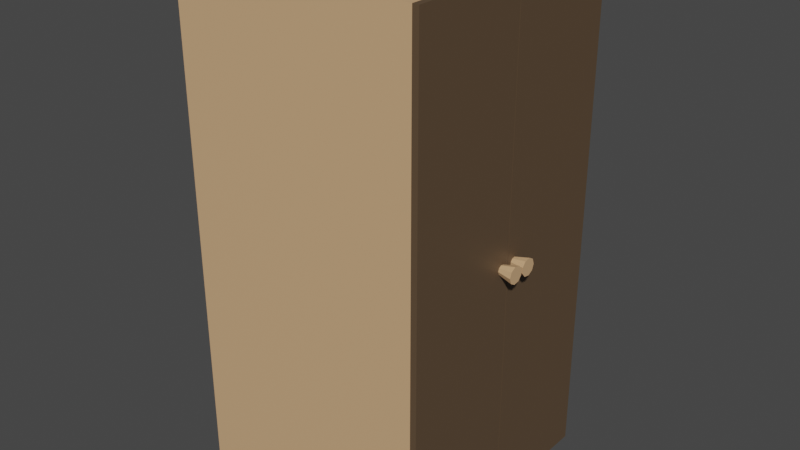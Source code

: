 # Source: wardrobe.blend  (saved by Blender 3.5.10; exported with 4.5.12 LTS)
import bpy
from mathutils import Matrix  # noqa: F401  (used for matrix-valued properties, if any)

bpy.ops.wm.read_factory_settings(use_empty=True)
scene = bpy.context.scene
scene.name = 'Scene'

# ---- collections
col_collection = bpy.data.collections.new('Collection'); scene.collection.children.link(col_collection)

# ---- materials (node trees are filled in below, after node groups)
mat_material = bpy.data.materials.new('Material')
mat_material.use_transparent_shadow = False
mat_material_001 = bpy.data.materials.new('Material.001')
mat_material_001.use_transparent_shadow = False
mat_material_002 = bpy.data.materials.new('Material.002')
mat_material_002.use_transparent_shadow = False

# ---- material node trees
mat_material.use_nodes = True; mat_material.node_tree.nodes.clear()
_N = mat_material.node_tree.nodes; _L = mat_material.node_tree.links
n0 = _N.new('ShaderNodeBsdfPrincipled'); n0.name = 'Principled BSDF'; n0.location = (10, 300)
n0.distribution = 'GGX'
n0.subsurface_method = 'RANDOM_WALK_SKIN'
n0.inputs[0].default_value = (0.6584, 0.402, 0.2122, 1.0)
n0.inputs[3].default_value = 1.45
n0.inputs[27].default_value = (0.0, 0.0, 0.0, 1.0)
n0.inputs[28].default_value = 1.0
n1 = _N.new('ShaderNodeOutputMaterial'); n1.name = 'Material Output'; n1.location = (300, 300)
_L.new(n0.outputs[0], n1.inputs[0])
n1.is_active_output = True
mat_material_001.use_nodes = True; mat_material_001.node_tree.nodes.clear()
_N = mat_material_001.node_tree.nodes; _L = mat_material_001.node_tree.links
n0 = _N.new('ShaderNodeBsdfPrincipled'); n0.name = 'Principled BSDF'; n0.location = (10, 300)
n0.distribution = 'GGX'
n0.subsurface_method = 'RANDOM_WALK_SKIN'
n0.inputs[0].default_value = (0.1095, 0.06956, 0.03915, 1.0)
n0.inputs[3].default_value = 1.45
n0.inputs[27].default_value = (0.0, 0.0, 0.0, 1.0)
n0.inputs[28].default_value = 1.0
n1 = _N.new('ShaderNodeOutputMaterial'); n1.name = 'Material Output'; n1.location = (300, 300)
_L.new(n0.outputs[0], n1.inputs[0])
n1.is_active_output = True
mat_material_002.use_nodes = True; mat_material_002.node_tree.nodes.clear()
_N = mat_material_002.node_tree.nodes; _L = mat_material_002.node_tree.links
n0 = _N.new('ShaderNodeBsdfPrincipled'); n0.name = 'Principled BSDF'; n0.location = (10, 300)
n0.distribution = 'GGX'
n0.subsurface_method = 'RANDOM_WALK_SKIN'
n0.inputs[0].default_value = (0.6584, 0.402, 0.2122, 1.0)
n0.inputs[3].default_value = 1.45
n0.inputs[27].default_value = (0.0, 0.0, 0.0, 1.0)
n0.inputs[28].default_value = 1.0
n1 = _N.new('ShaderNodeOutputMaterial'); n1.name = 'Material Output'; n1.location = (300, 300)
_L.new(n0.outputs[0], n1.inputs[0])
n1.is_active_output = True

# ---- world
world_world = bpy.data.worlds.new('World'); scene.world = world_world
world_world.use_nodes = True; world_world.node_tree.nodes.clear()
_N = world_world.node_tree.nodes; _L = world_world.node_tree.links
n0 = _N.new('ShaderNodeOutputWorld'); n0.name = 'World Output'; n0.location = (300, 300)
n1 = _N.new('ShaderNodeBackground'); n1.name = 'Background'; n1.location = (10, 300)
n1.inputs[0].default_value = (0.05088, 0.05088, 0.05088, 1.0)
_L.new(n1.outputs[0], n0.inputs[0])
n0.is_active_output = True
world_world.color = (0.05088, 0.05088, 0.05088)
world_world.use_sun_shadow = False
world_world.sun_shadow_jitter_overblur = 0.0

# ---- meshes
me_cube_003 = bpy.data.meshes.new('Cube.003')
me_cube_003.from_pydata([(-1.0, -1.0, -1.007), (-1.0, -1.0, 1.008), (-1.0, 1.0, -1.007), (-1.0, 1.0, 1.008), (1.0, -1.0, -1.007), (1.0, -1.0, 1.008), (1.0, 1.0, -1.007), (1.0, 1.0, 1.008), (-0.9882, -1.0, -1.007), (-0.9882, -1.0, 1.007), (-0.9882, -1.067, -1.007), (-0.9882, -1.067, 1.007), (81.68, -1.0, -1.007), (81.68, -1.0, 1.007), (81.68, -1.067, -1.007), (81.68, -1.067, 1.007), (-0.9882, 1.0, -1.007), (-0.9882, 1.0, 1.007), (-0.9882, 1.067, -1.007), (-0.9882, 1.067, 1.007), (81.68, 1.0, -1.007), (81.68, 1.0, 1.007), (81.68, 1.067, -1.007), (81.68, 1.067, 1.007), (-0.9882, -1.067, 1.007), (-0.9882, -1.067, 1.027), (-0.9882, 1.067, 1.007), (-0.9882, 1.067, 1.027), (81.68, -1.067, 1.007), (81.68, -1.067, 1.027), (81.68, 1.067, 1.007), (81.68, 1.067, 1.027), (-0.9882, -1.067, -1.007), (-0.9882, -1.067, -1.027), (-0.9882, 1.067, -1.007), (-0.9882, 1.067, -1.027), (81.68, -1.067, -1.007), (81.68, -1.067, -1.027), (81.68, 1.067, -1.007), (81.68, 1.067, -1.027)], [], [(0, 1, 3, 2), (2, 3, 7, 6), (6, 7, 5, 4), (4, 5, 1, 0), (2, 6, 4, 0), (7, 3, 1, 5), (8, 9, 11, 10), (10, 11, 15, 14), (14, 15, 13, 12), (12, 13, 9, 8), (10, 14, 12, 8), (15, 11, 9, 13), (16, 18, 19, 17), (18, 22, 23, 19), (22, 20, 21, 23), (20, 16, 17, 21), (18, 16, 20, 22), (23, 21, 17, 19), (24, 25, 27, 26), (26, 27, 31, 30), (30, 31, 29, 28), (28, 29, 25, 24), (26, 30, 28, 24), (31, 27, 25, 29), (32, 34, 35, 33), (34, 38, 39, 35), (38, 36, 37, 39), (36, 32, 33, 37), (34, 32, 36, 38), (39, 37, 33, 35)])
_uv = me_cube_003.uv_layers.new(name='UVMap')
_uv.uv.foreach_set('vector', [0.375, 0.0, 0.625, 0.0, 0.625, 0.25, 0.375, 0.25, 0.375, 0.25, 0.625, 0.25, 0.625, 0.5, 0.375, 0.5, 0.375, 0.5, 0.625, 0.5, 0.625, 0.75, 0.375, 0.75, 0.375, 0.75, 0.625, 0.75, 0.625, 1.0, 0.375, 1.0, 0.125, 0.5, 0.375, 0.5, 0.375, 0.75, 0.125, 0.75, 0.625, 0.5, 0.875, 0.5, 0.875, 0.75, 0.625, 0.75, 0.375, 0.0, 0.625, 0.0, 0.625, 0.25, 0.375, 0.25, 0.375, 0.25, 0.625, 0.25, 0.625, 0.5, 0.375, 0.5, 0.375, 0.5, 0.625, 0.5, 0.625, 0.75, 0.375, 0.75, 0.375, 0.75, 0.625, 0.75, 0.625, 1.0, 0.375, 1.0, 0.125, 0.5, 0.375, 0.5, 0.375, 0.75, 0.125, 0.75, 0.625, 0.5, 0.875, 0.5, 0.875, 0.75, 0.625, 0.75, 0.375, 0.0, 0.375, 0.25, 0.625, 0.25, 0.625, 0.0, 0.375, 0.25, 0.375, 0.5, 0.625, 0.5, 0.625, 0.25, 0.375, 0.5, 0.375, 0.75, 0.625, 0.75, 0.625, 0.5, 0.375, 0.75, 0.375, 1.0, 0.625, 1.0, 0.625, 0.75, 0.125, 0.5, 0.125, 0.75, 0.375, 0.75, 0.375, 0.5, 0.625, 0.5, 0.625, 0.75, 0.875, 0.75, 0.875, 0.5, 0.375, 0.0, 0.625, 0.0, 0.625, 0.25, 0.375, 0.25, 0.375, 0.25, 0.625, 0.25, 0.625, 0.5, 0.375, 0.5, 0.375, 0.5, 0.625, 0.5, 0.625, 0.75, 0.375, 0.75, 0.375, 0.75, 0.625, 0.75, 0.625, 1.0, 0.375, 1.0, 0.125, 0.5, 0.375, 0.5, 0.375, 0.75, 0.125, 0.75, 0.625, 0.5, 0.875, 0.5, 0.875, 0.75, 0.625, 0.75, 0.375, 0.0, 0.375, 0.25, 0.625, 0.25, 0.625, 0.0, 0.375, 0.25, 0.375, 0.5, 0.625, 0.5, 0.625, 0.25, 0.375, 0.5, 0.375, 0.75, 0.625, 0.75, 0.625, 0.5, 0.375, 0.75, 0.375, 1.0, 0.625, 1.0, 0.625, 0.75, 0.125, 0.5, 0.125, 0.75, 0.375, 0.75, 0.375, 0.5, 0.625, 0.5, 0.625, 0.75, 0.875, 0.75, 0.875, 0.5])
me_cube_003.materials.append(mat_material)
me_cube_003.update()
me_cylinder = bpy.data.meshes.new('Cylinder')
me_cylinder.from_pydata([(2.16e-07, 0.1433, -1.169), (2.165e-07, 0.1125, -1.049), (0.045, 0.1269, -1.169), (0.0252, 0.1033, -1.049), (0.06894, 0.08542, -1.169), (0.03862, 0.08007, -1.049), (0.06062, 0.03827, -1.169), (0.03396, 0.05366, -1.049), (0.02394, 0.007487, -1.169), (0.01341, 0.03642, -1.049), (-0.02394, 0.007487, -1.169), (-0.01341, 0.03642, -1.049), (-0.06062, 0.03827, -1.169), (-0.03396, 0.05366, -1.049), (-0.06894, 0.08542, -1.169), (-0.03861, 0.08007, -1.049), (-0.04499, 0.1269, -1.169), (-0.0252, 0.1033, -1.049), (-2.054, 0.9947, -1.05), (2.053, 0.9947, -1.05), (-2.054, 0.002839, -1.05), (2.053, 0.002839, -1.05), (-2.054, 0.9947, -1.0), (2.053, 0.9947, -1.0), (-2.054, 0.002839, -1.0), (2.053, 0.002839, -1.0)], [], [(0, 1, 3, 2), (2, 3, 5, 4), (4, 5, 7, 6), (6, 7, 9, 8), (8, 9, 11, 10), (10, 11, 13, 12), (12, 13, 15, 14), (3, 1, 17, 15, 13, 11, 9, 7, 5), (14, 15, 17, 16), (16, 17, 1, 0), (0, 2, 4, 6, 8, 10, 12, 14, 16), (18, 20, 21, 19), (24, 22, 23, 25), (22, 18, 19, 23), (20, 18, 22, 24), (25, 23, 19, 21)])
me_cylinder.polygons.foreach_set('material_index', [1, 1, 1, 1, 1, 1, 1, 0, 1, 1, 1, 0, 0, 0, 0, 0])
_uv = me_cylinder.uv_layers.new(name='UVMap')
_uv.uv.foreach_set('vector', [1.0, 0.5, 1.0, 1.0, 0.8889, 1.0, 0.8889, 0.5, 0.8889, 0.5, 0.8889, 1.0, 0.7778, 1.0, 0.7778, 0.5, 0.7778, 0.5, 0.7778, 1.0, 0.6667, 1.0, 0.6667, 0.5, 0.6667, 0.5, 0.6667, 1.0, 0.5556, 1.0, 0.5556, 0.5, 0.5556, 0.5, 0.5556, 1.0, 0.4444, 1.0, 0.4444, 0.5, 0.4444, 0.5, 0.4444, 1.0, 0.3333, 1.0, 0.3333, 0.5, 0.3333, 0.5, 0.3333, 1.0, 0.2222, 1.0, 0.2222, 0.5, 0.4043, 0.4339, 0.25, 0.49, 0.09573, 0.4339, 0.01365, 0.2917, 0.04215, 0.13, 0.1679, 0.02447, 0.3321, 0.02447, 0.4578, 0.13, 0.4864, 0.2917, 0.2222, 0.5, 0.2222, 1.0, 0.1111, 1.0, 0.1111, 0.5, 0.1111, 0.5, 0.1111, 1.0, 4.47e-08, 1.0, 4.47e-08, 0.5, 0.75, 0.49, 0.9043, 0.4339, 0.9864, 0.2917, 0.9578, 0.13, 0.8321, 0.02447, 0.6679, 0.02447, 0.5422, 0.13, 0.5136, 0.2917, 0.5957, 0.4339, 0.375, 0.0, 0.375, 0.25, 0.625, 0.25, 0.625, 0.0, 0.375, 0.5, 0.375, 0.75, 0.625, 0.75, 0.625, 0.5, 0.375, 0.75, 0.375, 1.0, 0.625, 1.0, 0.625, 0.75, 0.125, 0.5, 0.125, 0.75, 0.375, 0.75, 0.375, 0.5, 0.625, 0.5, 0.625, 0.75, 0.875, 0.75, 0.875, 0.5])
me_cylinder.materials.append(mat_material_001)
me_cylinder.materials.append(mat_material_002)
me_cylinder.update()
me_cylinder_001 = bpy.data.meshes.new('Cylinder.001')
me_cylinder_001.from_pydata([(2.16e-07, -0.1433, -1.169), (2.165e-07, -0.1125, -1.049), (0.045, -0.1269, -1.169), (0.0252, -0.1033, -1.049), (0.06894, -0.08542, -1.169), (0.03862, -0.08007, -1.049), (0.06062, -0.03827, -1.169), (0.03396, -0.05366, -1.049), (0.02394, -0.007487, -1.169), (0.01341, -0.03642, -1.049), (-0.02394, -0.007487, -1.169), (-0.01341, -0.03642, -1.049), (-0.06062, -0.03827, -1.169), (-0.03396, -0.05366, -1.049), (-0.06894, -0.08542, -1.169), (-0.03861, -0.08007, -1.049), (-0.04499, -0.1269, -1.169), (-0.0252, -0.1033, -1.049), (-2.054, -0.9947, -1.05), (2.053, -0.9947, -1.05), (-2.054, -0.002839, -1.05), (2.053, -0.002839, -1.05), (-2.054, -0.9947, -1.0), (2.053, -0.9947, -1.0), (-2.054, -0.002839, -1.0), (2.053, -0.002839, -1.0), (-2.054, 0.002839, -1.05), (2.053, 0.002839, -1.05), (-2.054, 0.002839, -1.0), (2.053, 0.002839, -1.0)], [], [(0, 2, 3, 1), (2, 4, 5, 3), (4, 6, 7, 5), (6, 8, 9, 7), (8, 10, 11, 9), (10, 12, 13, 11), (12, 14, 15, 13), (3, 5, 7, 9, 11, 13, 15, 17, 1), (14, 16, 17, 15), (16, 0, 1, 17), (0, 16, 14, 12, 10, 8, 6, 4, 2), (18, 19, 21, 20), (20, 21, 25, 24), (24, 25, 23, 22), (22, 23, 19, 18), (20, 24, 22, 18), (25, 21, 19, 23), (26, 28, 29, 27)])
me_cylinder_001.polygons.foreach_set('material_index', [1, 1, 1, 1, 1, 1, 1, 0, 1, 1, 1, 0, 0, 0, 0, 0, 0, 0])
_uv = me_cylinder_001.uv_layers.new(name='UVMap')
_uv.uv.foreach_set('vector', [1.0, 0.5, 0.8889, 0.5, 0.8889, 1.0, 1.0, 1.0, 0.8889, 0.5, 0.7778, 0.5, 0.7778, 1.0, 0.8889, 1.0, 0.7778, 0.5, 0.6667, 0.5, 0.6667, 1.0, 0.7778, 1.0, 0.6667, 0.5, 0.5556, 0.5, 0.5556, 1.0, 0.6667, 1.0, 0.5556, 0.5, 0.4444, 0.5, 0.4444, 1.0, 0.5556, 1.0, 0.4444, 0.5, 0.3333, 0.5, 0.3333, 1.0, 0.4444, 1.0, 0.3333, 0.5, 0.2222, 0.5, 0.2222, 1.0, 0.3333, 1.0, 0.4043, 0.4339, 0.4864, 0.2917, 0.4578, 0.13, 0.3321, 0.02447, 0.1679, 0.02447, 0.04215, 0.13, 0.01365, 0.2917, 0.09573, 0.4339, 0.25, 0.49, 0.2222, 0.5, 0.1111, 0.5, 0.1111, 1.0, 0.2222, 1.0, 0.1111, 0.5, 4.47e-08, 0.5, 4.47e-08, 1.0, 0.1111, 1.0, 0.75, 0.49, 0.5957, 0.4339, 0.5136, 0.2917, 0.5422, 0.13, 0.6679, 0.02447, 0.8321, 0.02447, 0.9578, 0.13, 0.9864, 0.2917, 0.9043, 0.4339, 0.375, 0.0, 0.625, 0.0, 0.625, 0.25, 0.375, 0.25, 0.375, 0.25, 0.625, 0.25, 0.625, 0.5, 0.375, 0.5, 0.375, 0.5, 0.625, 0.5, 0.625, 0.75, 0.375, 0.75, 0.375, 0.75, 0.625, 0.75, 0.625, 1.0, 0.375, 1.0, 0.125, 0.5, 0.375, 0.5, 0.375, 0.75, 0.125, 0.75, 0.625, 0.5, 0.875, 0.5, 0.875, 0.75, 0.625, 0.75, 0.375, 0.25, 0.375, 0.5, 0.625, 0.5, 0.625, 0.25])
me_cylinder_001.materials.append(mat_material_001)
me_cylinder_001.materials.append(mat_material_002)
me_cylinder_001.update()

# ---- objects
ob_cube_002 = bpy.data.objects.new('Cube.002', me_cube_003)
ob_cylinder = bpy.data.objects.new('Cylinder', me_cylinder)
ob_cylinder_001 = bpy.data.objects.new('Cylinder.001', me_cylinder_001)

# ---- transforms, parenting, visibility, modifiers, constraints
ob_cube_002.location = (-0.9761, 0.0, 0.0)
ob_cube_002.scale = (0.02419, 0.9327, 2.0)
ob_cylinder.location = (0.0, 0.0, 0.0)
ob_cylinder.rotation_euler = (-1.344e-07, -1.571, 0.0)
ob_cylinder_001.location = (0.0, 0.0, 0.0)
ob_cylinder_001.rotation_euler = (-1.344e-07, -1.571, 0.0)

# ---- collection membership
col_collection.objects.link(ob_cube_002)
col_collection.objects.link(ob_cylinder)
col_collection.objects.link(ob_cylinder_001)

# ---- scene / render settings (as saved in the file)
scene.frame_start = 1; scene.frame_end = 250; scene.frame_set(1)
scene.render.engine = 'BLENDER_EEVEE_NEXT'
scene.cycles.sampling_pattern = 'TABULATED_SOBOL'
scene.view_settings.view_transform = 'Filmic'
bpy.context.view_layer.update()

# ---- added for rendering (the .blend has no active camera and no usable light): camera, sun
cam_auto = bpy.data.cameras.new('AutoCamera')
cam_auto.lens = 50.0
cam_auto.sensor_width = 36.0
cam_auto.clip_end = 1000.0
ob_auto_camera = bpy.data.objects.new('AutoCamera', cam_auto)
scene.collection.objects.link(ob_auto_camera)
ob_auto_camera.location = (4.76043, -5.61102, 3.74066)
ob_auto_camera.rotation_euler = (1.09748, -7.21219e-08, 0.694738)
scene.camera = ob_auto_camera
light_auto_sun = bpy.data.lights.new('AutoSun', 'SUN')
light_auto_sun.energy = 3.0
light_auto_sun.angle = 0.0523599
ob_auto_sun = bpy.data.objects.new('AutoSun', light_auto_sun)
scene.collection.objects.link(ob_auto_sun)
ob_auto_sun.rotation_euler = (0.872665, 0.174533, 0.523599)
bpy.context.view_layer.update()
